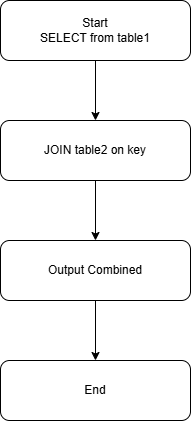

The diagram above was exported from draw.io. Its source (the exported page's mxGraphModel, read from the mxfile embedded in the PNG):
<mxGraphModel dx="1030" dy="614" grid="1" gridSize="10" guides="1" tooltips="1" connect="1" arrows="1" fold="1" page="1" pageScale="1" pageWidth="850" pageHeight="1100" math="0" shadow="0">
  <root>
    <mxCell id="0" />
    <mxCell id="1" parent="0" />
    <mxCell id="Tt9kXb8kTtbxbwzOgmXw-6" edge="1" parent="1" source="Tt9kXb8kTtbxbwzOgmXw-2" style="edgeStyle=orthogonalEdgeStyle;rounded=0;orthogonalLoop=1;jettySize=auto;html=1;" target="Tt9kXb8kTtbxbwzOgmXw-3" value="">
      <mxGeometry relative="1" as="geometry" />
    </mxCell>
    <mxCell id="Tt9kXb8kTtbxbwzOgmXw-2" parent="1" style="rounded=1;whiteSpace=wrap;html=1;" value="Start&lt;br&gt;&lt;div&gt;SELECT from table1&lt;/div&gt;" vertex="1">
      <mxGeometry height="60" width="190" x="330" y="70" as="geometry" />
    </mxCell>
    <mxCell id="Tt9kXb8kTtbxbwzOgmXw-7" edge="1" parent="1" source="Tt9kXb8kTtbxbwzOgmXw-3" style="edgeStyle=orthogonalEdgeStyle;rounded=0;orthogonalLoop=1;jettySize=auto;html=1;" target="Tt9kXb8kTtbxbwzOgmXw-4" value="">
      <mxGeometry relative="1" as="geometry" />
    </mxCell>
    <mxCell id="Tt9kXb8kTtbxbwzOgmXw-3" parent="1" style="rounded=1;whiteSpace=wrap;html=1;" value="JOIN table2 on key" vertex="1">
      <mxGeometry height="60" width="190" x="330" y="190" as="geometry" />
    </mxCell>
    <mxCell id="Tt9kXb8kTtbxbwzOgmXw-8" edge="1" parent="1" source="Tt9kXb8kTtbxbwzOgmXw-4" style="edgeStyle=orthogonalEdgeStyle;rounded=0;orthogonalLoop=1;jettySize=auto;html=1;" target="Tt9kXb8kTtbxbwzOgmXw-5" value="">
      <mxGeometry relative="1" as="geometry" />
    </mxCell>
    <mxCell id="Tt9kXb8kTtbxbwzOgmXw-4" parent="1" style="rounded=1;whiteSpace=wrap;html=1;" value="Output Combined" vertex="1">
      <mxGeometry height="60" width="190" x="330" y="310" as="geometry" />
    </mxCell>
    <mxCell id="Tt9kXb8kTtbxbwzOgmXw-5" parent="1" style="rounded=1;whiteSpace=wrap;html=1;" value="End" vertex="1">
      <mxGeometry height="60" width="190" x="330" y="430" as="geometry" />
    </mxCell>
  </root>
</mxGraphModel>